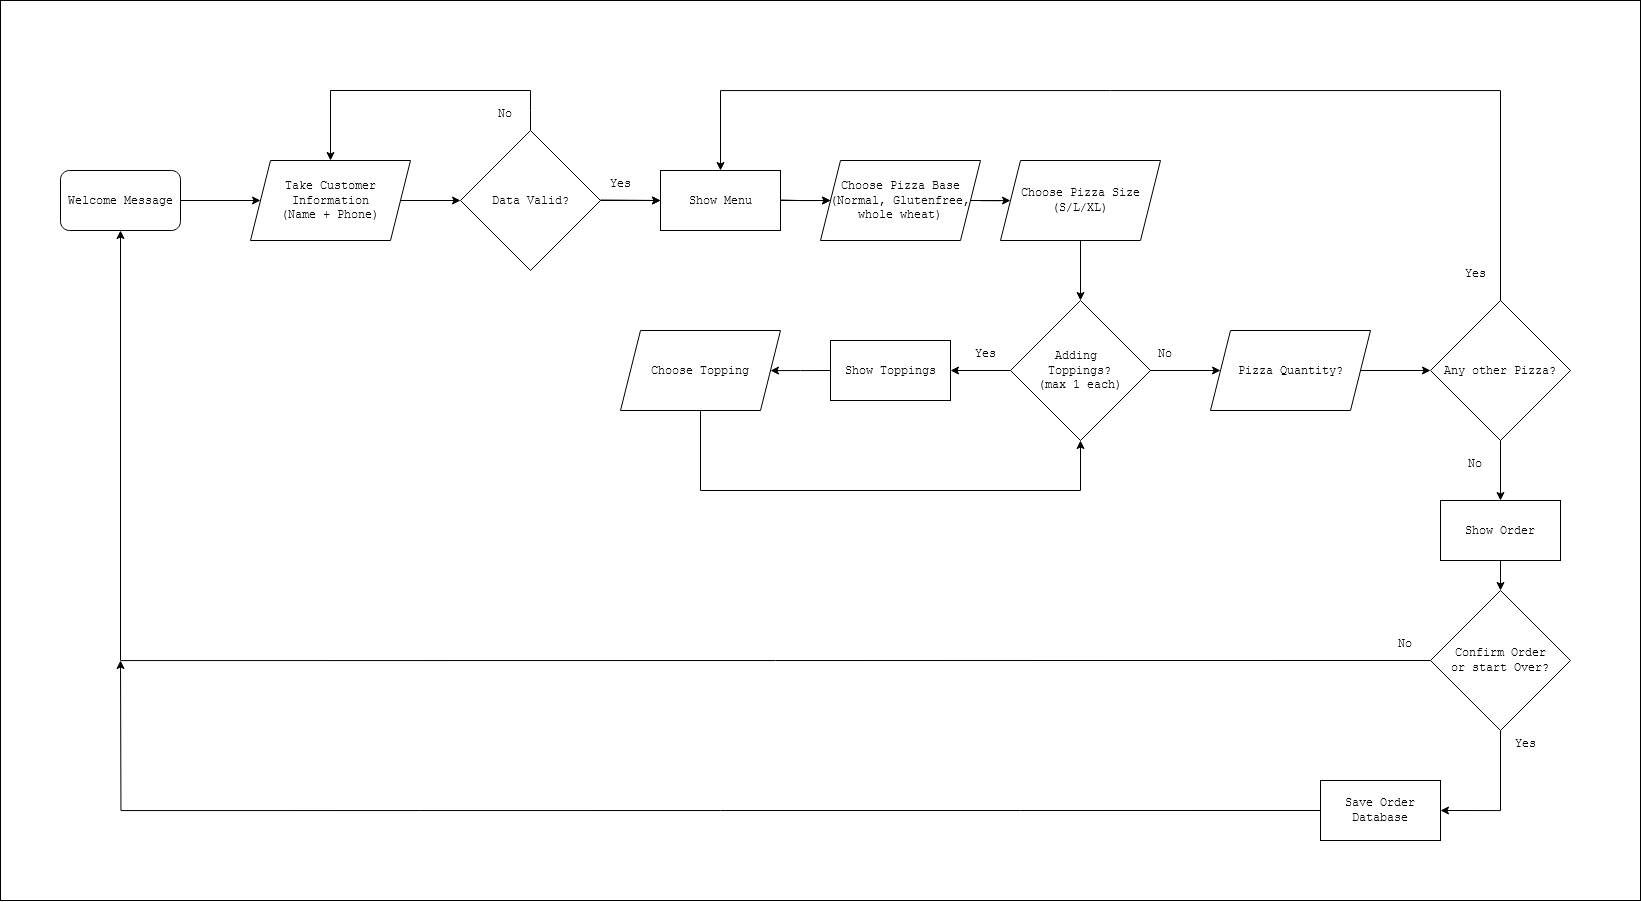

The diagram above was exported from draw.io. Its source (the exported page's mxGraphModel, read from the mxfile embedded in the PNG):
<mxGraphModel dx="3406" dy="1203" grid="1" gridSize="10" guides="1" tooltips="1" connect="1" arrows="1" fold="1" page="1" pageScale="1" pageWidth="1200" pageHeight="1200" math="0" shadow="0">
  <root>
    <mxCell id="0" />
    <mxCell id="1" parent="0" />
    <mxCell id="FftimyIYwOGtuF4-cBoq-71" value="" style="rounded=0;whiteSpace=wrap;html=1;fillColor=none;" parent="1" vertex="1">
      <mxGeometry x="-40" y="120" width="1640" height="900" as="geometry" />
    </mxCell>
    <mxCell id="yoAZRrj0Xpui4LHAQiQ_-1" value="Welcome Message" style="rounded=1;whiteSpace=wrap;html=1;fontFamily=Courier New;" parent="1" vertex="1">
      <mxGeometry x="20" y="290" width="120" height="60" as="geometry" />
    </mxCell>
    <mxCell id="yoAZRrj0Xpui4LHAQiQ_-5" value="" style="endArrow=classic;html=1;rounded=0;exitX=0.5;exitY=0;exitDx=0;exitDy=0;entryX=0.5;entryY=0;entryDx=0;entryDy=0;fontFamily=Courier New;" parent="1" source="FftimyIYwOGtuF4-cBoq-11" target="FftimyIYwOGtuF4-cBoq-14" edge="1">
      <mxGeometry width="50" height="50" relative="1" as="geometry">
        <mxPoint x="600" y="430" as="sourcePoint" />
        <mxPoint x="620" y="320" as="targetPoint" />
        <Array as="points">
          <mxPoint x="490" y="230" />
          <mxPoint x="490" y="210" />
          <mxPoint x="290" y="210" />
        </Array>
      </mxGeometry>
    </mxCell>
    <mxCell id="FftimyIYwOGtuF4-cBoq-31" style="edgeStyle=orthogonalEdgeStyle;rounded=0;orthogonalLoop=1;jettySize=auto;html=1;exitX=0;exitY=0.5;exitDx=0;exitDy=0;entryX=1;entryY=0.5;entryDx=0;entryDy=0;" parent="1" source="FftimyIYwOGtuF4-cBoq-5" target="FftimyIYwOGtuF4-cBoq-29" edge="1">
      <mxGeometry relative="1" as="geometry" />
    </mxCell>
    <mxCell id="FftimyIYwOGtuF4-cBoq-46" style="edgeStyle=orthogonalEdgeStyle;rounded=0;orthogonalLoop=1;jettySize=auto;html=1;exitX=1;exitY=0.5;exitDx=0;exitDy=0;entryX=0;entryY=0.5;entryDx=0;entryDy=0;" parent="1" source="FftimyIYwOGtuF4-cBoq-26" target="FftimyIYwOGtuF4-cBoq-45" edge="1">
      <mxGeometry relative="1" as="geometry" />
    </mxCell>
    <mxCell id="FftimyIYwOGtuF4-cBoq-5" value="&lt;div&gt;Adding&amp;nbsp;&lt;/div&gt;&lt;div&gt;Toppings?&lt;/div&gt;&lt;div&gt;(max 1 each)&lt;br&gt;&lt;/div&gt;" style="rhombus;whiteSpace=wrap;html=1;fontFamily=Courier New;fontSize=12;" parent="1" vertex="1">
      <mxGeometry x="970" y="420" width="140" height="140" as="geometry" />
    </mxCell>
    <mxCell id="FftimyIYwOGtuF4-cBoq-8" value="Yes" style="text;whiteSpace=wrap;html=1;fontFamily=Courier New;align=center;" parent="1" vertex="1">
      <mxGeometry x="565" y="290" width="30" height="30" as="geometry" />
    </mxCell>
    <mxCell id="FftimyIYwOGtuF4-cBoq-23" value="" style="edgeStyle=orthogonalEdgeStyle;rounded=0;orthogonalLoop=1;jettySize=auto;html=1;" parent="1" source="FftimyIYwOGtuF4-cBoq-11" target="FftimyIYwOGtuF4-cBoq-16" edge="1">
      <mxGeometry relative="1" as="geometry" />
    </mxCell>
    <mxCell id="FftimyIYwOGtuF4-cBoq-11" value="Data Valid?" style="rhombus;whiteSpace=wrap;html=1;fontFamily=Courier New;fontSize=12;" parent="1" vertex="1">
      <mxGeometry x="420" y="250" width="140" height="140" as="geometry" />
    </mxCell>
    <mxCell id="FftimyIYwOGtuF4-cBoq-12" value="No" style="text;whiteSpace=wrap;html=1;fontFamily=Courier New;align=center;" parent="1" vertex="1">
      <mxGeometry x="450" y="220" width="30" height="30" as="geometry" />
    </mxCell>
    <mxCell id="FftimyIYwOGtuF4-cBoq-19" value="" style="edgeStyle=orthogonalEdgeStyle;rounded=0;orthogonalLoop=1;jettySize=auto;html=1;" parent="1" source="FftimyIYwOGtuF4-cBoq-14" target="FftimyIYwOGtuF4-cBoq-11" edge="1">
      <mxGeometry relative="1" as="geometry" />
    </mxCell>
    <mxCell id="FftimyIYwOGtuF4-cBoq-14" value="&lt;div&gt;Take Customer Information&lt;/div&gt;&lt;div&gt;(Name + Phone)&lt;br&gt;&lt;/div&gt;" style="shape=parallelogram;perimeter=parallelogramPerimeter;whiteSpace=wrap;html=1;fixedSize=1;fontFamily=Courier New;" parent="1" vertex="1">
      <mxGeometry x="210" y="280" width="160" height="80" as="geometry" />
    </mxCell>
    <mxCell id="FftimyIYwOGtuF4-cBoq-41" value="" style="edgeStyle=orthogonalEdgeStyle;rounded=0;orthogonalLoop=1;jettySize=auto;html=1;" parent="1" source="FftimyIYwOGtuF4-cBoq-16" target="FftimyIYwOGtuF4-cBoq-17" edge="1">
      <mxGeometry relative="1" as="geometry" />
    </mxCell>
    <mxCell id="FftimyIYwOGtuF4-cBoq-16" value="Show Menu" style="rounded=0;whiteSpace=wrap;html=1;fontFamily=Courier New;" parent="1" vertex="1">
      <mxGeometry x="620" y="290" width="120" height="60" as="geometry" />
    </mxCell>
    <mxCell id="FftimyIYwOGtuF4-cBoq-75" style="edgeStyle=orthogonalEdgeStyle;rounded=0;orthogonalLoop=1;jettySize=auto;html=1;exitX=1;exitY=0.5;exitDx=0;exitDy=0;" parent="1" source="FftimyIYwOGtuF4-cBoq-17" target="FftimyIYwOGtuF4-cBoq-73" edge="1">
      <mxGeometry relative="1" as="geometry" />
    </mxCell>
    <mxCell id="FftimyIYwOGtuF4-cBoq-17" value="&lt;div&gt;Choose Pizza Base&lt;/div&gt;&lt;div&gt;(Normal, Glutenfree, whole wheat)&lt;br&gt;&lt;/div&gt;" style="shape=parallelogram;perimeter=parallelogramPerimeter;whiteSpace=wrap;html=1;fixedSize=1;fontFamily=Courier New;" parent="1" vertex="1">
      <mxGeometry x="780" y="280" width="160" height="80" as="geometry" />
    </mxCell>
    <mxCell id="FftimyIYwOGtuF4-cBoq-18" value="" style="endArrow=classic;html=1;rounded=0;exitX=1;exitY=0.5;exitDx=0;exitDy=0;entryX=0;entryY=0.5;entryDx=0;entryDy=0;fontFamily=Courier New;" parent="1" source="yoAZRrj0Xpui4LHAQiQ_-1" target="FftimyIYwOGtuF4-cBoq-14" edge="1">
      <mxGeometry width="50" height="50" relative="1" as="geometry">
        <mxPoint x="190" y="390" as="sourcePoint" />
        <mxPoint x="191" y="430" as="targetPoint" />
        <Array as="points" />
      </mxGeometry>
    </mxCell>
    <mxCell id="FftimyIYwOGtuF4-cBoq-21" value="" style="edgeStyle=orthogonalEdgeStyle;rounded=0;orthogonalLoop=1;jettySize=auto;html=1;entryX=0;entryY=0.5;entryDx=0;entryDy=0;" parent="1" target="FftimyIYwOGtuF4-cBoq-16" edge="1">
      <mxGeometry relative="1" as="geometry">
        <mxPoint x="560" y="319.5" as="sourcePoint" />
        <mxPoint x="620" y="319.5" as="targetPoint" />
      </mxGeometry>
    </mxCell>
    <mxCell id="FftimyIYwOGtuF4-cBoq-24" value="" style="edgeStyle=orthogonalEdgeStyle;rounded=0;orthogonalLoop=1;jettySize=auto;html=1;entryX=0;entryY=0.5;entryDx=0;entryDy=0;" parent="1" target="FftimyIYwOGtuF4-cBoq-17" edge="1">
      <mxGeometry relative="1" as="geometry">
        <mxPoint x="740" y="319.5" as="sourcePoint" />
        <mxPoint x="800" y="320" as="targetPoint" />
      </mxGeometry>
    </mxCell>
    <mxCell id="FftimyIYwOGtuF4-cBoq-28" style="edgeStyle=orthogonalEdgeStyle;rounded=0;orthogonalLoop=1;jettySize=auto;html=1;exitX=0.5;exitY=1;exitDx=0;exitDy=0;entryX=0.5;entryY=0;entryDx=0;entryDy=0;" parent="1" source="FftimyIYwOGtuF4-cBoq-73" target="FftimyIYwOGtuF4-cBoq-5" edge="1">
      <mxGeometry relative="1" as="geometry">
        <mxPoint x="1100" y="410" as="targetPoint" />
      </mxGeometry>
    </mxCell>
    <mxCell id="FftimyIYwOGtuF4-cBoq-34" style="edgeStyle=orthogonalEdgeStyle;rounded=0;orthogonalLoop=1;jettySize=auto;html=1;exitX=0;exitY=0.5;exitDx=0;exitDy=0;" parent="1" source="FftimyIYwOGtuF4-cBoq-29" target="FftimyIYwOGtuF4-cBoq-33" edge="1">
      <mxGeometry relative="1" as="geometry">
        <Array as="points">
          <mxPoint x="760" y="490" />
          <mxPoint x="760" y="490" />
        </Array>
      </mxGeometry>
    </mxCell>
    <mxCell id="FftimyIYwOGtuF4-cBoq-29" value="Show Toppings" style="rounded=0;whiteSpace=wrap;html=1;fontFamily=Courier New;" parent="1" vertex="1">
      <mxGeometry x="790" y="460" width="120" height="60" as="geometry" />
    </mxCell>
    <mxCell id="FftimyIYwOGtuF4-cBoq-33" value="Choose Topping" style="shape=parallelogram;perimeter=parallelogramPerimeter;whiteSpace=wrap;html=1;fixedSize=1;fontFamily=Courier New;" parent="1" vertex="1">
      <mxGeometry x="580" y="450" width="160" height="80" as="geometry" />
    </mxCell>
    <mxCell id="FftimyIYwOGtuF4-cBoq-36" value="Yes" style="text;whiteSpace=wrap;html=1;fontFamily=Courier New;align=center;" parent="1" vertex="1">
      <mxGeometry x="930" y="460" width="30" height="30" as="geometry" />
    </mxCell>
    <mxCell id="FftimyIYwOGtuF4-cBoq-37" value="" style="endArrow=classic;html=1;rounded=0;exitX=0.5;exitY=1;exitDx=0;exitDy=0;entryX=0.5;entryY=1;entryDx=0;entryDy=0;fontFamily=Courier New;" parent="1" source="FftimyIYwOGtuF4-cBoq-33" target="FftimyIYwOGtuF4-cBoq-5" edge="1">
      <mxGeometry width="50" height="50" relative="1" as="geometry">
        <mxPoint x="840" y="690" as="sourcePoint" />
        <mxPoint x="640" y="720" as="targetPoint" />
        <Array as="points">
          <mxPoint x="660" y="610" />
          <mxPoint x="1040" y="610" />
        </Array>
      </mxGeometry>
    </mxCell>
    <mxCell id="FftimyIYwOGtuF4-cBoq-38" value="No" style="text;whiteSpace=wrap;html=1;fontFamily=Courier New;align=center;" parent="1" vertex="1">
      <mxGeometry x="1110" y="460" width="30" height="30" as="geometry" />
    </mxCell>
    <mxCell id="FftimyIYwOGtuF4-cBoq-59" style="edgeStyle=orthogonalEdgeStyle;rounded=0;orthogonalLoop=1;jettySize=auto;html=1;exitX=0.5;exitY=1;exitDx=0;exitDy=0;" parent="1" source="FftimyIYwOGtuF4-cBoq-40" target="FftimyIYwOGtuF4-cBoq-51" edge="1">
      <mxGeometry relative="1" as="geometry" />
    </mxCell>
    <mxCell id="FftimyIYwOGtuF4-cBoq-40" value="Show Order" style="rounded=0;whiteSpace=wrap;html=1;fontFamily=Courier New;" parent="1" vertex="1">
      <mxGeometry x="1400" y="620" width="120" height="60" as="geometry" />
    </mxCell>
    <mxCell id="FftimyIYwOGtuF4-cBoq-55" style="edgeStyle=orthogonalEdgeStyle;rounded=0;orthogonalLoop=1;jettySize=auto;html=1;exitX=0.5;exitY=1;exitDx=0;exitDy=0;" parent="1" source="FftimyIYwOGtuF4-cBoq-45" target="FftimyIYwOGtuF4-cBoq-40" edge="1">
      <mxGeometry relative="1" as="geometry" />
    </mxCell>
    <mxCell id="FftimyIYwOGtuF4-cBoq-45" value="&lt;div&gt;Any other Pizza?&lt;br&gt;&lt;/div&gt;" style="rhombus;whiteSpace=wrap;html=1;fontFamily=Courier New;fontSize=12;" parent="1" vertex="1">
      <mxGeometry x="1390" y="420" width="140" height="140" as="geometry" />
    </mxCell>
    <mxCell id="FftimyIYwOGtuF4-cBoq-47" style="edgeStyle=orthogonalEdgeStyle;rounded=0;orthogonalLoop=1;jettySize=auto;html=1;exitX=0.5;exitY=0;exitDx=0;exitDy=0;entryX=0.5;entryY=0;entryDx=0;entryDy=0;" parent="1" source="FftimyIYwOGtuF4-cBoq-45" target="FftimyIYwOGtuF4-cBoq-16" edge="1">
      <mxGeometry relative="1" as="geometry">
        <mxPoint x="1110" y="370" as="sourcePoint" />
        <mxPoint x="1110" y="430" as="targetPoint" />
        <Array as="points">
          <mxPoint x="1460" y="210" />
          <mxPoint x="680" y="210" />
        </Array>
      </mxGeometry>
    </mxCell>
    <mxCell id="FftimyIYwOGtuF4-cBoq-48" value="Yes" style="text;whiteSpace=wrap;html=1;fontFamily=Courier New;align=center;" parent="1" vertex="1">
      <mxGeometry x="1420" y="380" width="30" height="30" as="geometry" />
    </mxCell>
    <mxCell id="FftimyIYwOGtuF4-cBoq-58" style="edgeStyle=orthogonalEdgeStyle;rounded=0;orthogonalLoop=1;jettySize=auto;html=1;exitX=0;exitY=0.5;exitDx=0;exitDy=0;entryX=0.5;entryY=1;entryDx=0;entryDy=0;" parent="1" source="FftimyIYwOGtuF4-cBoq-51" target="yoAZRrj0Xpui4LHAQiQ_-1" edge="1">
      <mxGeometry relative="1" as="geometry">
        <mxPoint x="360" y="769.7647058823529" as="targetPoint" />
      </mxGeometry>
    </mxCell>
    <mxCell id="FftimyIYwOGtuF4-cBoq-62" style="edgeStyle=orthogonalEdgeStyle;rounded=0;orthogonalLoop=1;jettySize=auto;html=1;exitX=0.5;exitY=1;exitDx=0;exitDy=0;entryX=1;entryY=0.5;entryDx=0;entryDy=0;" parent="1" source="FftimyIYwOGtuF4-cBoq-51" edge="1" target="FftimyIYwOGtuF4-cBoq-66">
      <mxGeometry relative="1" as="geometry">
        <mxPoint x="1460" y="900" as="targetPoint" />
      </mxGeometry>
    </mxCell>
    <mxCell id="FftimyIYwOGtuF4-cBoq-51" value="&lt;div&gt;Confirm Order&lt;/div&gt;&lt;div&gt;or start Over?&lt;/div&gt;" style="rhombus;whiteSpace=wrap;html=1;fontFamily=Courier New;fontSize=12;" parent="1" vertex="1">
      <mxGeometry x="1390" y="710" width="140" height="140" as="geometry" />
    </mxCell>
    <mxCell id="FftimyIYwOGtuF4-cBoq-53" value="" style="edgeStyle=orthogonalEdgeStyle;rounded=0;orthogonalLoop=1;jettySize=auto;html=1;exitX=1;exitY=0.5;exitDx=0;exitDy=0;entryX=0;entryY=0.5;entryDx=0;entryDy=0;" parent="1" source="FftimyIYwOGtuF4-cBoq-5" target="FftimyIYwOGtuF4-cBoq-26" edge="1">
      <mxGeometry relative="1" as="geometry">
        <mxPoint x="1110" y="490" as="sourcePoint" />
        <mxPoint x="1440" y="490" as="targetPoint" />
      </mxGeometry>
    </mxCell>
    <mxCell id="FftimyIYwOGtuF4-cBoq-26" value="Pizza Quantity?" style="shape=parallelogram;perimeter=parallelogramPerimeter;whiteSpace=wrap;html=1;fixedSize=1;fontFamily=Courier New;" parent="1" vertex="1">
      <mxGeometry x="1170" y="450" width="160" height="80" as="geometry" />
    </mxCell>
    <mxCell id="FftimyIYwOGtuF4-cBoq-54" value="No" style="text;whiteSpace=wrap;html=1;fontFamily=Courier New;align=center;" parent="1" vertex="1">
      <mxGeometry x="1420" y="570" width="30" height="30" as="geometry" />
    </mxCell>
    <mxCell id="FftimyIYwOGtuF4-cBoq-60" value="No" style="text;whiteSpace=wrap;html=1;fontFamily=Courier New;align=center;" parent="1" vertex="1">
      <mxGeometry x="1350" y="750" width="30" height="30" as="geometry" />
    </mxCell>
    <mxCell id="FftimyIYwOGtuF4-cBoq-61" value="Yes" style="text;whiteSpace=wrap;html=1;fontFamily=Courier New;align=center;" parent="1" vertex="1">
      <mxGeometry x="1470" y="850" width="30" height="30" as="geometry" />
    </mxCell>
    <mxCell id="FftimyIYwOGtuF4-cBoq-66" value="Save Order Database" style="rounded=0;whiteSpace=wrap;html=1;fontFamily=Courier New;" parent="1" vertex="1">
      <mxGeometry x="1280" y="900" width="120" height="60" as="geometry" />
    </mxCell>
    <mxCell id="FftimyIYwOGtuF4-cBoq-73" value="Choose Pizza Size (S/L/XL)" style="shape=parallelogram;perimeter=parallelogramPerimeter;whiteSpace=wrap;html=1;fixedSize=1;fontFamily=Courier New;" parent="1" vertex="1">
      <mxGeometry x="960" y="280" width="160" height="80" as="geometry" />
    </mxCell>
    <mxCell id="L5yDkf9gryBswsbix6S_-2" style="edgeStyle=orthogonalEdgeStyle;rounded=0;orthogonalLoop=1;jettySize=auto;html=1;exitX=0;exitY=0.5;exitDx=0;exitDy=0;" edge="1" parent="1" source="FftimyIYwOGtuF4-cBoq-66">
      <mxGeometry relative="1" as="geometry">
        <mxPoint x="80" y="780" as="targetPoint" />
        <mxPoint x="1400" y="790" as="sourcePoint" />
      </mxGeometry>
    </mxCell>
  </root>
</mxGraphModel>